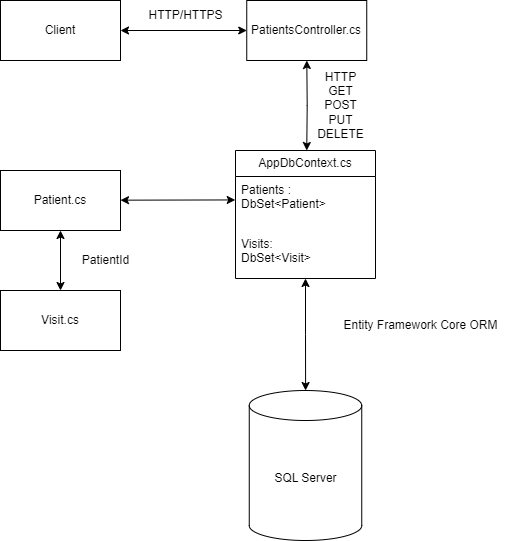

The diagram above was exported from draw.io. Its source (the exported page's mxGraphModel, read from the mxfile embedded in the PNG):
<mxGraphModel dx="1195" dy="652" grid="1" gridSize="10" guides="1" tooltips="1" connect="1" arrows="1" fold="1" page="1" pageScale="1" pageWidth="1100" pageHeight="850" background="none" math="0" shadow="0">
  <root>
    <mxCell id="0" />
    <mxCell id="1" parent="0" />
    <mxCell id="8YBhfj5zNHcc9kxnRGZ6-1" value="SQL Server" style="shape=cylinder3;whiteSpace=wrap;html=1;boundedLbl=1;backgroundOutline=1;size=15;" vertex="1" parent="1">
      <mxGeometry x="458.75" y="540" width="112.5" height="150" as="geometry" />
    </mxCell>
    <mxCell id="8YBhfj5zNHcc9kxnRGZ6-9" value="" style="edgeStyle=orthogonalEdgeStyle;rounded=0;orthogonalLoop=1;jettySize=auto;html=1;startArrow=classic;startFill=1;" edge="1" parent="1" target="8YBhfj5zNHcc9kxnRGZ6-8">
      <mxGeometry relative="1" as="geometry">
        <mxPoint x="516.2499999999998" y="300" as="sourcePoint" />
      </mxGeometry>
    </mxCell>
    <mxCell id="8YBhfj5zNHcc9kxnRGZ6-6" value="" style="edgeStyle=orthogonalEdgeStyle;rounded=0;orthogonalLoop=1;jettySize=auto;html=1;startArrow=classic;startFill=1;fontStyle=0" edge="1" parent="1" source="8YBhfj5zNHcc9kxnRGZ6-3" target="8YBhfj5zNHcc9kxnRGZ6-5">
      <mxGeometry relative="1" as="geometry" />
    </mxCell>
    <mxCell id="8YBhfj5zNHcc9kxnRGZ6-3" value="Patient.cs" style="rounded=0;whiteSpace=wrap;html=1;" vertex="1" parent="1">
      <mxGeometry x="210" y="320" width="120" height="60" as="geometry" />
    </mxCell>
    <mxCell id="8YBhfj5zNHcc9kxnRGZ6-5" value="Visit.cs" style="rounded=0;whiteSpace=wrap;html=1;" vertex="1" parent="1">
      <mxGeometry x="210" y="440" width="120" height="60" as="geometry" />
    </mxCell>
    <mxCell id="8YBhfj5zNHcc9kxnRGZ6-8" value="PatientsController.cs" style="rounded=0;whiteSpace=wrap;html=1;" vertex="1" parent="1">
      <mxGeometry x="456.25" y="150" width="120" height="60" as="geometry" />
    </mxCell>
    <mxCell id="8YBhfj5zNHcc9kxnRGZ6-10" value="HTTP&lt;br&gt;GET&lt;br&gt;POST&lt;br&gt;PUT&lt;br&gt;DELETE" style="text;html=1;align=center;verticalAlign=middle;resizable=0;points=[];autosize=1;strokeColor=none;fillColor=none;" vertex="1" parent="1">
      <mxGeometry x="515" y="210" width="70" height="90" as="geometry" />
    </mxCell>
    <mxCell id="8YBhfj5zNHcc9kxnRGZ6-16" value="" style="edgeStyle=orthogonalEdgeStyle;rounded=0;orthogonalLoop=1;jettySize=auto;html=1;startArrow=classic;startFill=1;" edge="1" parent="1" source="8YBhfj5zNHcc9kxnRGZ6-12" target="8YBhfj5zNHcc9kxnRGZ6-1">
      <mxGeometry relative="1" as="geometry" />
    </mxCell>
    <mxCell id="8YBhfj5zNHcc9kxnRGZ6-12" value="AppDbContext.cs" style="swimlane;fontStyle=0;childLayout=stackLayout;horizontal=1;startSize=26;fillColor=none;horizontalStack=0;resizeParent=1;resizeParentMax=0;resizeLast=0;collapsible=1;marginBottom=0;whiteSpace=wrap;html=1;" vertex="1" parent="1">
      <mxGeometry x="445" y="300" width="140" height="128" as="geometry" />
    </mxCell>
    <mxCell id="8YBhfj5zNHcc9kxnRGZ6-13" value="Patients : DbSet&amp;lt;Patient&amp;gt;" style="text;strokeColor=none;fillColor=none;align=left;verticalAlign=top;spacingLeft=4;spacingRight=4;overflow=hidden;rotatable=0;points=[[0,0.5],[1,0.5]];portConstraint=eastwest;whiteSpace=wrap;html=1;" vertex="1" parent="8YBhfj5zNHcc9kxnRGZ6-12">
      <mxGeometry y="26" width="140" height="54" as="geometry" />
    </mxCell>
    <mxCell id="8YBhfj5zNHcc9kxnRGZ6-15" value="Visits:&lt;br&gt;DbSet&amp;lt;Visit&amp;gt;" style="text;strokeColor=none;fillColor=none;align=left;verticalAlign=top;spacingLeft=4;spacingRight=4;overflow=hidden;rotatable=0;points=[[0,0.5],[1,0.5]];portConstraint=eastwest;whiteSpace=wrap;html=1;" vertex="1" parent="8YBhfj5zNHcc9kxnRGZ6-12">
      <mxGeometry y="80" width="140" height="48" as="geometry" />
    </mxCell>
    <mxCell id="8YBhfj5zNHcc9kxnRGZ6-17" value="Entity Framework Core ORM" style="text;html=1;align=center;verticalAlign=middle;resizable=0;points=[];autosize=1;strokeColor=none;fillColor=none;" vertex="1" parent="1">
      <mxGeometry x="540" y="460" width="180" height="30" as="geometry" />
    </mxCell>
    <mxCell id="8YBhfj5zNHcc9kxnRGZ6-24" value="" style="endArrow=classic;html=1;rounded=0;startArrow=classic;startFill=1;entryX=-0.002;entryY=0.434;entryDx=0;entryDy=0;entryPerimeter=0;" edge="1" parent="1" target="8YBhfj5zNHcc9kxnRGZ6-13">
      <mxGeometry relative="1" as="geometry">
        <mxPoint x="330" y="349.65999999999997" as="sourcePoint" />
        <mxPoint x="440" y="350" as="targetPoint" />
      </mxGeometry>
    </mxCell>
    <mxCell id="8YBhfj5zNHcc9kxnRGZ6-28" value="" style="edgeStyle=orthogonalEdgeStyle;rounded=0;orthogonalLoop=1;jettySize=auto;html=1;startArrow=classic;startFill=1;" edge="1" parent="1" source="8YBhfj5zNHcc9kxnRGZ6-27" target="8YBhfj5zNHcc9kxnRGZ6-8">
      <mxGeometry relative="1" as="geometry" />
    </mxCell>
    <mxCell id="8YBhfj5zNHcc9kxnRGZ6-27" value="Client" style="rounded=0;whiteSpace=wrap;html=1;" vertex="1" parent="1">
      <mxGeometry x="210" y="150" width="120" height="60" as="geometry" />
    </mxCell>
    <mxCell id="8YBhfj5zNHcc9kxnRGZ6-30" value="HTTP/HTTPS" style="text;html=1;align=center;verticalAlign=middle;resizable=0;points=[];autosize=1;strokeColor=none;fillColor=none;" vertex="1" parent="1">
      <mxGeometry x="345" y="150" width="100" height="30" as="geometry" />
    </mxCell>
    <mxCell id="8YBhfj5zNHcc9kxnRGZ6-31" value="PatientId" style="text;html=1;align=center;verticalAlign=middle;resizable=0;points=[];autosize=1;strokeColor=none;fillColor=none;" vertex="1" parent="1">
      <mxGeometry x="280" y="395" width="70" height="30" as="geometry" />
    </mxCell>
  </root>
</mxGraphModel>